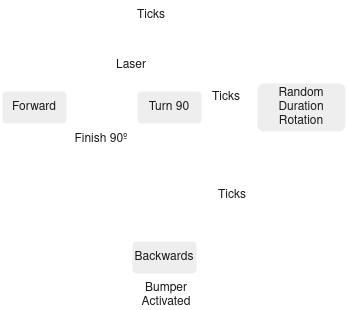

The diagram above was exported from draw.io. Its source (the exported page's mxGraphModel, read from the mxfile embedded in the PNG):
<mxGraphModel dx="797" dy="1536" grid="1" gridSize="10" guides="1" tooltips="1" connect="1" arrows="1" fold="1" page="1" pageScale="1" pageWidth="850" pageHeight="1100" math="0" shadow="0">
  <root>
    <mxCell id="0" />
    <mxCell id="1" parent="0" />
    <mxCell id="3" value="Forward" style="whiteSpace=wrap;strokeWidth=2;rounded=1;labelBackgroundColor=none;fillColor=#EEEEEE;strokeColor=#FFFFFF;fontColor=#1A1A1A;" parent="1" vertex="1">
      <mxGeometry x="110" y="-10" width="66" height="34" as="geometry" />
    </mxCell>
    <mxCell id="4" value="Backwards" style="whiteSpace=wrap;strokeWidth=2;rounded=1;labelBackgroundColor=none;fillColor=#EEEEEE;strokeColor=#FFFFFF;fontColor=#1A1A1A;" parent="1" vertex="1">
      <mxGeometry x="240" y="140" width="66" height="34" as="geometry" />
    </mxCell>
    <mxCell id="5" value="Turn 90" style="whiteSpace=wrap;strokeWidth=2;rounded=1;labelBackgroundColor=none;fillColor=#EEEEEE;strokeColor=#FFFFFF;fontColor=#1A1A1A;" parent="1" vertex="1">
      <mxGeometry x="245" y="-10" width="66" height="34" as="geometry" />
    </mxCell>
    <mxCell id="6" value="Random Duration Rotation" style="whiteSpace=wrap;strokeWidth=2;rounded=1;labelBackgroundColor=none;fillColor=#EEEEEE;strokeColor=#FFFFFF;fontColor=#1A1A1A;" parent="1" vertex="1">
      <mxGeometry x="365" y="-18" width="90" height="50" as="geometry" />
    </mxCell>
    <mxCell id="10" value="" style="curved=1;startArrow=none;endArrow=block;exitX=0.198;exitY=1.001;entryX=0.287;entryY=0.018;entryDx=0;entryDy=0;entryPerimeter=0;exitDx=0;exitDy=0;exitPerimeter=0;labelBackgroundColor=none;strokeColor=#FFFFFF;fontColor=default;" parent="1" source="3" target="4" edge="1">
      <mxGeometry relative="1" as="geometry">
        <Array as="points">
          <mxPoint x="210" y="100" />
        </Array>
      </mxGeometry>
    </mxCell>
    <mxCell id="11" value="" style="curved=1;startArrow=none;endArrow=block;exitX=0.5;exitY=0;entryX=0.538;entryY=0.023;exitDx=0;exitDy=0;entryDx=0;entryDy=0;entryPerimeter=0;fontStyle=1;labelBackgroundColor=none;strokeColor=#FFFFFF;fontColor=default;" parent="1" source="3" target="5" edge="1">
      <mxGeometry relative="1" as="geometry">
        <Array as="points">
          <mxPoint x="210" y="-50" />
        </Array>
      </mxGeometry>
    </mxCell>
    <mxCell id="hSA1jdaSc2Es9BKOYDt_-15" value="Laser" style="text;html=1;strokeColor=none;fillColor=none;align=center;verticalAlign=middle;whiteSpace=wrap;rounded=0;labelBackgroundColor=none;fontColor=#1A1A1A;" vertex="1" parent="1">
      <mxGeometry x="210" y="-50" width="60" height="30" as="geometry" />
    </mxCell>
    <mxCell id="hSA1jdaSc2Es9BKOYDt_-17" value="" style="curved=1;startArrow=none;endArrow=block;exitX=0.774;exitY=0.981;entryX=0.5;entryY=0;exitDx=0;exitDy=0;entryDx=0;entryDy=0;exitPerimeter=0;labelBackgroundColor=none;strokeColor=#FFFFFF;fontColor=default;" edge="1" parent="1" source="5" target="4">
      <mxGeometry relative="1" as="geometry">
        <Array as="points" />
        <mxPoint x="291" y="27" as="sourcePoint" />
        <mxPoint x="340" y="35" as="targetPoint" />
      </mxGeometry>
    </mxCell>
    <mxCell id="hSA1jdaSc2Es9BKOYDt_-18" value="" style="curved=1;startArrow=none;endArrow=block;exitX=0.846;exitY=1.006;entryX=0.973;entryY=0.525;entryDx=0;entryDy=0;entryPerimeter=0;exitDx=0;exitDy=0;exitPerimeter=0;labelBackgroundColor=none;strokeColor=#FFFFFF;fontColor=default;" edge="1" parent="1" source="6" target="4">
      <mxGeometry relative="1" as="geometry">
        <Array as="points">
          <mxPoint x="400" y="130" />
        </Array>
        <mxPoint x="301" y="37" as="sourcePoint" />
        <mxPoint x="350" y="45" as="targetPoint" />
      </mxGeometry>
    </mxCell>
    <mxCell id="hSA1jdaSc2Es9BKOYDt_-20" value="" style="curved=1;startArrow=none;endArrow=block;exitX=0.291;exitY=1.029;entryX=0.645;entryY=1.042;exitDx=0;exitDy=0;entryDx=0;entryDy=0;exitPerimeter=0;entryPerimeter=0;labelBackgroundColor=none;strokeColor=#FFFFFF;fontColor=default;" edge="1" parent="1" source="5" target="3">
      <mxGeometry relative="1" as="geometry">
        <Array as="points">
          <mxPoint x="210" y="70" />
        </Array>
        <mxPoint x="306" y="33" as="sourcePoint" />
        <mxPoint x="283" y="150" as="targetPoint" />
      </mxGeometry>
    </mxCell>
    <mxCell id="hSA1jdaSc2Es9BKOYDt_-21" value="Finish 90º" style="text;html=1;strokeColor=none;fillColor=none;align=center;verticalAlign=middle;whiteSpace=wrap;rounded=0;labelBackgroundColor=none;fontColor=#1A1A1A;" vertex="1" parent="1">
      <mxGeometry x="180" y="24" width="60" height="30" as="geometry" />
    </mxCell>
    <mxCell id="hSA1jdaSc2Es9BKOYDt_-22" value="Bumper Activated" style="text;html=1;strokeColor=none;fillColor=none;align=center;verticalAlign=middle;whiteSpace=wrap;rounded=0;labelBackgroundColor=none;fontColor=#1A1A1A;" vertex="1" parent="1">
      <mxGeometry x="245" y="180" width="60" height="30" as="geometry" />
    </mxCell>
    <mxCell id="hSA1jdaSc2Es9BKOYDt_-24" value="" style="curved=1;startArrow=none;endArrow=block;exitX=0.851;exitY=-0.007;entryX=0.3;entryY=1.006;exitDx=0;exitDy=0;entryDx=0;entryDy=0;exitPerimeter=0;entryPerimeter=0;labelBackgroundColor=none;strokeColor=#FFFFFF;fontColor=default;" edge="1" parent="1" source="4" target="6">
      <mxGeometry relative="1" as="geometry">
        <Array as="points">
          <mxPoint x="330" y="60" />
        </Array>
        <mxPoint x="306" y="33" as="sourcePoint" />
        <mxPoint x="283" y="150" as="targetPoint" />
      </mxGeometry>
    </mxCell>
    <mxCell id="hSA1jdaSc2Es9BKOYDt_-25" value="Ticks" style="text;html=1;strokeColor=none;fillColor=none;align=center;verticalAlign=middle;whiteSpace=wrap;rounded=0;labelBackgroundColor=none;fontColor=#1A1A1A;" vertex="1" parent="1">
      <mxGeometry x="311" y="80" width="60" height="30" as="geometry" />
    </mxCell>
    <mxCell id="hSA1jdaSc2Es9BKOYDt_-27" value="" style="curved=1;startArrow=none;endArrow=block;exitX=0.329;exitY=-0.015;entryX=0.362;entryY=-0.006;exitDx=0;exitDy=0;entryDx=0;entryDy=0;exitPerimeter=0;entryPerimeter=0;labelBackgroundColor=none;strokeColor=#FFFFFF;fontColor=default;" edge="1" parent="1" source="3" target="6">
      <mxGeometry relative="1" as="geometry">
        <Array as="points">
          <mxPoint x="250" y="-130" />
        </Array>
        <mxPoint x="306" y="33" as="sourcePoint" />
        <mxPoint x="283" y="150" as="targetPoint" />
      </mxGeometry>
    </mxCell>
    <mxCell id="hSA1jdaSc2Es9BKOYDt_-28" value="Ticks" style="text;html=1;strokeColor=none;fillColor=none;align=center;verticalAlign=middle;whiteSpace=wrap;rounded=0;labelBackgroundColor=none;fontColor=#1A1A1A;" vertex="1" parent="1">
      <mxGeometry x="230" y="-100" width="60" height="30" as="geometry" />
    </mxCell>
    <mxCell id="hSA1jdaSc2Es9BKOYDt_-29" value="" style="curved=1;startArrow=none;endArrow=block;exitX=1;exitY=0.5;entryX=0;entryY=0.5;exitDx=0;exitDy=0;entryDx=0;entryDy=0;labelBackgroundColor=none;strokeColor=#FFFFFF;fontColor=default;" edge="1" parent="1" source="5" target="6">
      <mxGeometry relative="1" as="geometry">
        <Array as="points" />
        <mxPoint x="306" y="33" as="sourcePoint" />
        <mxPoint x="283" y="150" as="targetPoint" />
      </mxGeometry>
    </mxCell>
    <mxCell id="hSA1jdaSc2Es9BKOYDt_-30" value="Ticks" style="text;html=1;strokeColor=none;fillColor=none;align=center;verticalAlign=middle;whiteSpace=wrap;rounded=0;labelBackgroundColor=none;fontColor=#1A1A1A;" vertex="1" parent="1">
      <mxGeometry x="305" y="-18" width="60" height="30" as="geometry" />
    </mxCell>
  </root>
</mxGraphModel>